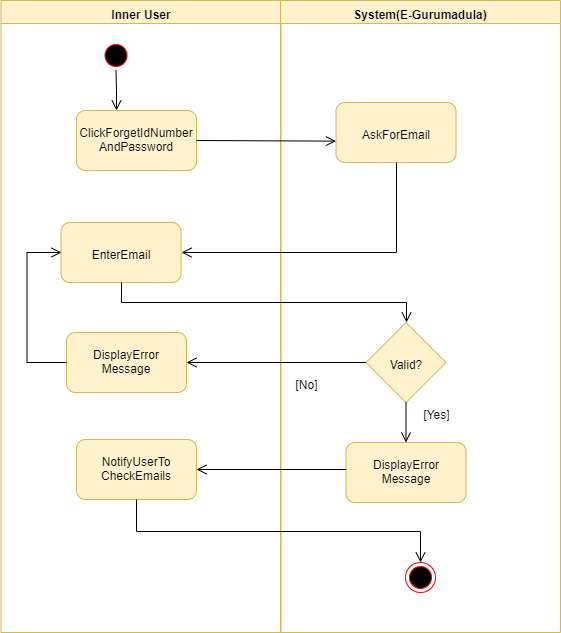

The diagram above was exported from draw.io. Its source (the exported page's mxGraphModel, read from the mxfile embedded in the PNG):
<mxGraphModel dx="768" dy="403" grid="1" gridSize="10" guides="1" tooltips="1" connect="1" arrows="1" fold="1" page="1" pageScale="1" pageWidth="1169" pageHeight="826" background="#ffffff" math="0" shadow="0">
  <root>
    <mxCell id="0" />
    <mxCell id="1" parent="0" />
    <mxCell id="2" value="Inner User" style="swimlane;whiteSpace=wrap;fillColor=#fff2cc;strokeColor=#d6b656;" parent="1" vertex="1">
      <mxGeometry x="164.5" y="128" width="280" height="632" as="geometry" />
    </mxCell>
    <mxCell id="5" value="" style="ellipse;shape=startState;fillColor=#000000;strokeColor=#ff0000;" parent="2" vertex="1">
      <mxGeometry x="100" y="40" width="30" height="30" as="geometry" />
    </mxCell>
    <mxCell id="6" value="" style="edgeStyle=elbowEdgeStyle;elbow=horizontal;verticalAlign=bottom;endArrow=open;endSize=8;strokeColor=#000000;endFill=1;rounded=0" parent="2" source="5" edge="1">
      <mxGeometry x="100" y="40" as="geometry">
        <mxPoint x="115.5" y="110" as="targetPoint" />
      </mxGeometry>
    </mxCell>
    <mxCell id="cCPkonJJTF2x79ERJaK2-41" value="ClickForgetIdNumber&lt;br&gt;AndPassword" style="rounded=1;whiteSpace=wrap;html=1;fillColor=#fff2cc;strokeColor=#d6b656;" vertex="1" parent="2">
      <mxGeometry x="75.5" y="110" width="120" height="60" as="geometry" />
    </mxCell>
    <mxCell id="cCPkonJJTF2x79ERJaK2-61" value="EnterEmail" style="rounded=1;whiteSpace=wrap;html=1;fillColor=#fff2cc;strokeColor=#d6b656;" vertex="1" parent="2">
      <mxGeometry x="60" y="222" width="120" height="60" as="geometry" />
    </mxCell>
    <mxCell id="cCPkonJJTF2x79ERJaK2-62" value="DisplayError&lt;br&gt;Message" style="rounded=1;whiteSpace=wrap;html=1;fillColor=#fff2cc;strokeColor=#d6b656;" vertex="1" parent="2">
      <mxGeometry x="65.5" y="332" width="120" height="60" as="geometry" />
    </mxCell>
    <mxCell id="cCPkonJJTF2x79ERJaK2-72" value="NotifyUserTo&lt;br&gt;CheckEmails" style="rounded=1;whiteSpace=wrap;html=1;fillColor=#fff2cc;strokeColor=#d6b656;" vertex="1" parent="2">
      <mxGeometry x="75.5" y="439" width="120" height="60" as="geometry" />
    </mxCell>
    <mxCell id="cCPkonJJTF2x79ERJaK2-77" value="" style="edgeStyle=elbowEdgeStyle;elbow=horizontal;verticalAlign=bottom;endArrow=open;endSize=8;strokeColor=#000000;endFill=1;rounded=0;exitX=0;exitY=0.5;exitDx=0;exitDy=0;entryX=0;entryY=0.5;entryDx=0;entryDy=0;" edge="1" parent="2" source="cCPkonJJTF2x79ERJaK2-62" target="cCPkonJJTF2x79ERJaK2-61">
      <mxGeometry x="-34.5" y="-58" as="geometry">
        <mxPoint x="190.5" y="262" as="targetPoint" />
        <mxPoint x="365.5" y="172" as="sourcePoint" />
        <Array as="points">
          <mxPoint x="26" y="322" />
        </Array>
      </mxGeometry>
    </mxCell>
    <mxCell id="3" value="System(E-Gurumadula)" style="swimlane;whiteSpace=wrap;fillColor=#fff2cc;strokeColor=#d6b656;startSize=23;" parent="1" vertex="1">
      <mxGeometry x="444" y="128" width="280" height="632" as="geometry" />
    </mxCell>
    <mxCell id="cCPkonJJTF2x79ERJaK2-43" value="AskForEmail" style="rounded=1;whiteSpace=wrap;html=1;fillColor=#fff2cc;strokeColor=#d6b656;" vertex="1" parent="3">
      <mxGeometry x="55.5" y="102" width="120" height="60" as="geometry" />
    </mxCell>
    <mxCell id="cCPkonJJTF2x79ERJaK2-73" value="DisplayError&lt;br&gt;Message" style="rounded=1;whiteSpace=wrap;html=1;fillColor=#fff2cc;strokeColor=#d6b656;" vertex="1" parent="3">
      <mxGeometry x="65.5" y="442" width="120" height="60" as="geometry" />
    </mxCell>
    <mxCell id="cCPkonJJTF2x79ERJaK2-74" value="Valid?" style="rhombus;whiteSpace=wrap;html=1;fillColor=#fff2cc;strokeColor=#d6b656;" vertex="1" parent="3">
      <mxGeometry x="85.5" y="322" width="80" height="80" as="geometry" />
    </mxCell>
    <mxCell id="cCPkonJJTF2x79ERJaK2-81" value="" style="elbow=horizontal;verticalAlign=bottom;endArrow=open;endSize=8;strokeColor=#000000;endFill=1;rounded=0;exitX=0.5;exitY=1;exitDx=0;exitDy=0;entryX=0.5;entryY=0;entryDx=0;entryDy=0;" edge="1" parent="3" source="cCPkonJJTF2x79ERJaK2-74" target="cCPkonJJTF2x79ERJaK2-73">
      <mxGeometry x="-324.5" y="-68" as="geometry">
        <mxPoint x="25.5" y="150.64" as="targetPoint" />
        <mxPoint x="-74.5" y="150" as="sourcePoint" />
      </mxGeometry>
    </mxCell>
    <mxCell id="cCPkonJJTF2x79ERJaK2-84" value="" style="ellipse;shape=endState;fillColor=#000000;strokeColor=#ff0000" vertex="1" parent="3">
      <mxGeometry x="125" y="562" width="30" height="30" as="geometry" />
    </mxCell>
    <mxCell id="cCPkonJJTF2x79ERJaK2-85" value="[Yes]" style="text;html=1;align=center;verticalAlign=middle;resizable=0;points=[];autosize=1;" vertex="1" parent="3">
      <mxGeometry x="135.5" y="402" width="40" height="20" as="geometry" />
    </mxCell>
    <mxCell id="cCPkonJJTF2x79ERJaK2-93" value="[No]" style="text;html=1;align=center;verticalAlign=middle;resizable=0;points=[];autosize=1;" vertex="1" parent="3">
      <mxGeometry x="6" y="372" width="40" height="20" as="geometry" />
    </mxCell>
    <mxCell id="cCPkonJJTF2x79ERJaK2-75" value="" style="elbow=horizontal;verticalAlign=bottom;endArrow=open;endSize=8;strokeColor=#000000;endFill=1;rounded=0;exitX=1;exitY=0.5;exitDx=0;exitDy=0;entryX=0;entryY=0.644;entryDx=0;entryDy=0;entryPerimeter=0;" edge="1" parent="1" source="cCPkonJJTF2x79ERJaK2-41" target="cCPkonJJTF2x79ERJaK2-43">
      <mxGeometry x="110" y="50" as="geometry">
        <mxPoint x="290" y="248" as="targetPoint" />
        <mxPoint x="289.5" y="208" as="sourcePoint" />
      </mxGeometry>
    </mxCell>
    <mxCell id="cCPkonJJTF2x79ERJaK2-76" value="" style="edgeStyle=elbowEdgeStyle;elbow=horizontal;verticalAlign=bottom;endArrow=open;endSize=8;strokeColor=#000000;endFill=1;rounded=0;exitX=0.5;exitY=1;exitDx=0;exitDy=0;entryX=1;entryY=0.5;entryDx=0;entryDy=0;" edge="1" parent="1" source="cCPkonJJTF2x79ERJaK2-43" target="cCPkonJJTF2x79ERJaK2-61">
      <mxGeometry x="120" y="60" as="geometry">
        <mxPoint x="300" y="258" as="targetPoint" />
        <mxPoint x="300" y="210" as="sourcePoint" />
        <Array as="points">
          <mxPoint x="560" y="330" />
        </Array>
      </mxGeometry>
    </mxCell>
    <mxCell id="cCPkonJJTF2x79ERJaK2-78" value="" style="elbow=horizontal;verticalAlign=bottom;endArrow=open;endSize=8;strokeColor=#000000;endFill=1;rounded=0;exitX=0;exitY=0.5;exitDx=0;exitDy=0;entryX=1;entryY=0.5;entryDx=0;entryDy=0;" edge="1" parent="1" source="cCPkonJJTF2x79ERJaK2-74" target="cCPkonJJTF2x79ERJaK2-62">
      <mxGeometry x="120" y="60" as="geometry">
        <mxPoint x="470" y="278.64" as="targetPoint" />
        <mxPoint x="370" y="278" as="sourcePoint" />
      </mxGeometry>
    </mxCell>
    <mxCell id="cCPkonJJTF2x79ERJaK2-80" value="" style="edgeStyle=elbowEdgeStyle;verticalAlign=bottom;endArrow=open;endSize=8;strokeColor=#000000;endFill=1;rounded=0;entryX=0.5;entryY=0;entryDx=0;entryDy=0;elbow=vertical;exitX=0.5;exitY=1;exitDx=0;exitDy=0;" edge="1" parent="1" source="cCPkonJJTF2x79ERJaK2-61" target="cCPkonJJTF2x79ERJaK2-74">
      <mxGeometry x="130" y="70" as="geometry">
        <mxPoint x="355" y="390" as="targetPoint" />
        <mxPoint x="280" y="420" as="sourcePoint" />
      </mxGeometry>
    </mxCell>
    <mxCell id="cCPkonJJTF2x79ERJaK2-82" value="" style="elbow=horizontal;verticalAlign=bottom;endArrow=open;endSize=8;strokeColor=#000000;endFill=1;rounded=0;" edge="1" parent="1">
      <mxGeometry x="-314.5" y="-58" as="geometry">
        <mxPoint x="360" y="597" as="targetPoint" />
        <mxPoint x="510" y="597" as="sourcePoint" />
      </mxGeometry>
    </mxCell>
    <mxCell id="cCPkonJJTF2x79ERJaK2-83" value="" style="edgeStyle=elbowEdgeStyle;verticalAlign=bottom;endArrow=open;endSize=8;strokeColor=#000000;endFill=1;rounded=0;elbow=vertical;exitX=0.5;exitY=1;exitDx=0;exitDy=0;entryX=0.5;entryY=0;entryDx=0;entryDy=0;" edge="1" parent="1" source="cCPkonJJTF2x79ERJaK2-72" target="cCPkonJJTF2x79ERJaK2-84">
      <mxGeometry x="140" y="80" as="geometry">
        <mxPoint x="550" y="680" as="targetPoint" />
        <mxPoint x="295" y="420" as="sourcePoint" />
      </mxGeometry>
    </mxCell>
  </root>
</mxGraphModel>